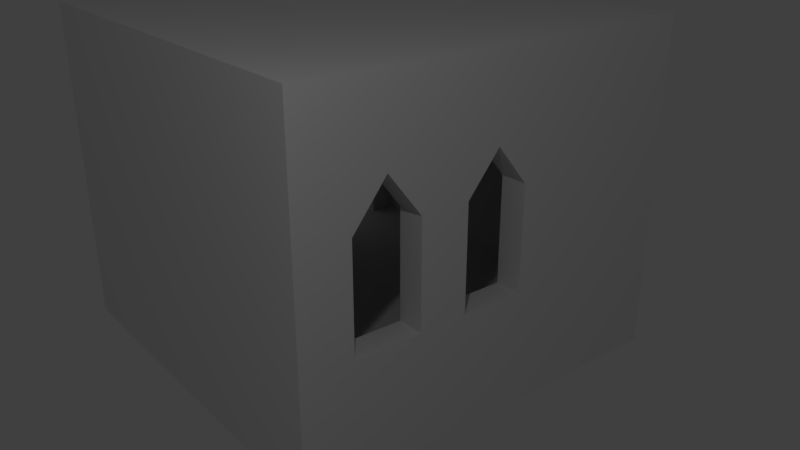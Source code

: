 # Source: room01.blend  (saved by Blender 2.78.0; exported with 4.5.12 LTS)
import bpy
from mathutils import Matrix  # noqa: F401  (used for matrix-valued properties, if any)

bpy.ops.wm.read_factory_settings(use_empty=True)
scene = bpy.context.scene
scene.name = 'Scene'

# ---- collections
col_collection_1 = bpy.data.collections.new('Collection 1'); scene.collection.children.link(col_collection_1)

# ---- materials (node trees are filled in below, after node groups)
mat_material = bpy.data.materials.new('Material')
mat_material.alpha_threshold = 0.0
mat_material.use_transparent_shadow = False
mat_material.roughness = 0.5
mat_material.line_color = (0.0, 0.0, 0.0, 1.0)

# ---- material node trees

# ---- world
world_world = bpy.data.worlds.new('World'); scene.world = world_world
world_world.color = (0.05088, 0.05088, 0.05088)
world_world.use_sun_shadow = False
world_world.sun_shadow_jitter_overblur = 0.0
world_world.cycles.sampling_method = 'MANUAL'

# ---- cameras
cam_camera = bpy.data.cameras.new('Camera')
cam_camera.clip_end = 100.0
cam_camera.lens = 35.0
cam_camera.sensor_width = 32.0
cam_camera.sensor_height = 18.0
cam_camera.ortho_scale = 7.314
cam_camera.dof.focus_distance = 0.0
cam_camera.dof.aperture_fstop = 128.0

# ---- lights
light_lamp = bpy.data.lights.new('Lamp', 'POINT')
light_lamp.transmission_factor = 0.0
light_lamp.cutoff_distance = 30.0
light_lamp.energy = 100.0
light_lamp.shadow_buffer_clip_start = 1.001
light_lamp.shadow_soft_size = 0.1
light_lamp.shadow_maximum_resolution = 0.006
light_lamp.use_absolute_resolution = True

# ---- meshes
me_cube = bpy.data.meshes.new('Cube')
me_cube.from_pydata([(1.0, 1.0, -1.0), (1.0, -1.0, -1.0), (-1.0, -1.0, -1.0), (-1.0, 1.0, -1.0), (1.0, -1.0, 1.0), (-1.0, -1.0, 1.0), (1.15, 1.0, -1.0), (1.15, -1.0, -1.0), (1.15, 1.0, 1.0), (1.15, -1.0, 1.0), (-1.0, -1.15, -1.0), (-1.0, -1.15, 1.0), (-1.15, -1.0, -1.0), (-1.15, 1.0, -1.0), (-1.15, 1.0, 1.0), (-1.15, -1.0, 1.0), (-1.15, -1.15, -1.0), (-1.15, -1.15, 1.0), (-1.0, 1.15, -1.0), (-1.0, 1.15, 1.0), (-1.15, 1.15, -1.0), (-1.15, 1.15, 1.0), (1.0, 1.15, -1.0), (1.0, 1.15, 1.0), (1.15, 1.15, -1.0), (1.15, 1.15, 1.0), (1.0, -1.15, -1.0), (1.0, -1.15, 1.0), (1.15, -1.15, -1.0), (1.15, -1.15, 1.0), (1.0, -1.0, 16.0), (-1.0, -1.0, 16.0), (1.15, 1.0, 16.0), (1.15, -1.0, 16.0), (-1.0, -1.15, 16.0), (-1.15, -1.0, 16.0), (-1.15, 1.0, 16.0), (-1.15, -1.15, 16.0), (-1.0, 1.15, 16.0), (-1.15, 1.15, 16.0), (1.0, 1.15, 16.0), (1.15, 1.15, 16.0), (1.15, -1.15, 16.0), (1.0, -1.15, 16.0), (1.0, 1.0, 18.0), (1.0, -1.0, 18.0), (-1.0, 1.0, 18.0), (-1.0, -1.0, 18.0), (1.15, 1.0, 18.0), (1.15, -1.0, 18.0), (-1.0, -1.15, 18.0), (-1.15, -1.0, 18.0), (-1.15, 1.0, 18.0), (-1.15, -1.15, 18.0), (-1.0, 1.15, 18.0), (-1.15, 1.15, 18.0), (1.0, 1.15, 18.0), (1.15, 1.15, 18.0), (1.15, -1.15, 18.0), (1.0, -1.15, 18.0), (-0.2261, -1.15, 1.0), (-0.8391, -1.15, 1.0), (-0.2261, -1.15, 16.0), (-0.8391, -1.15, 16.0), (-0.8391, -1.15, 11.37), (-0.2261, -1.15, 11.37), (-0.2261, -1.0, 1.0), (-0.8447, -1.0, 1.0), (-0.2261, -1.0, 16.0), (-0.8471, -1.0, 16.0), (-0.8391, -1.0, 11.37), (-0.2261, -1.0, 11.37), (0.8647, 1.15, 11.2), (1.0, 1.0, 1.0), (0.8647, 1.15, 1.0), (0.4959, 1.15, 11.2), (0.4959, 1.15, 16.0), (0.4959, 1.15, 1.0), (0.8647, 1.15, 16.0), (0.6803, 1.15, 13.56), (0.6803, 1.15, 16.0), (0.8647, 1.15, 5.421), (0.4959, 1.15, 5.421), (-0.1332, 1.15, 11.2), (0.226, 1.15, 11.2), (0.226, 1.15, 1.0), (-0.1332, 1.15, 1.0), (0.4959, 1.0, 1.0), (0.226, 1.15, 5.394), (-0.1332, 1.15, 5.394), (0.8647, 1.0, 11.2), (0.2268, 1.15, 16.0), (-0.1335, 1.15, 16.0), (0.8647, 1.0, 1.0), (0.6803, 1.0, 13.56), (0.04664, 1.15, 16.0), (0.04638, 1.15, 13.39), (1.0, 1.0, 16.0), (0.4959, 1.0, 11.2), (0.4959, 1.0, 5.421), (0.4959, 1.0, 16.0), (0.8647, 1.0, 16.0), (0.8647, 1.0, 5.421), (0.6803, 1.0, 16.0), (0.04638, 1.0, 13.39), (0.226, 1.0, 11.2), (0.226, 1.0, 1.0), (-0.1332, 1.0, 1.0), (-1.0, 1.0, 1.0), (0.226, 1.0, 5.394), (-0.1332, 1.0, 5.394), (-0.1332, 1.0, 11.2), (0.2268, 1.0, 16.0), (0.04664, 1.0, 16.0), (-0.1335, 1.0, 16.0), (-1.0, 1.0, 16.0), (-0.1351, -1.15, 16.0), (-0.1351, -1.15, 1.0), (1.0, -1.15, 2.902), (1.0, -1.15, 7.953), (-0.1351, -1.15, 2.902), (-0.1351, -1.15, 7.953), (0.2446, -1.15, 2.902), (0.2446, -1.15, 7.953), (0.7508, -1.15, 2.902), (0.7508, -1.15, 7.953), (0.2446, -1.597, 2.902), (0.2446, -1.597, 7.953), (0.7508, -1.597, 2.902), (0.7508, -1.597, 7.953), (-0.1352, -1.0, 1.0), (-0.1352, -1.0, 16.0), (1.0, -1.0, 3.151), (1.0, -1.0, 7.69), (-0.1352, -1.0, 3.151), (-0.1352, -1.0, 7.69), (0.7236, -1.0, 3.151), (0.7236, -1.0, 7.69), (0.2686, -1.0, 3.151), (0.2686, -1.0, 7.69), (0.7236, -1.574, 3.151), (0.7236, -1.574, 7.69), (0.2686, -1.574, 3.151), (0.2686, -1.574, 7.69)], [(5, 11), (63, 69), (62, 68)], [(0, 1, 2, 3), (73, 108, 5, 67, 66, 130, 4), (38, 39, 55, 54), (33, 32, 48, 49), (27, 4, 132, 133, 30, 43, 119, 118), (1, 7, 28, 26), (6, 8, 9, 7), (27, 26, 28, 29), (1, 0, 6, 7), (23, 74, 93, 73), (26, 27, 117, 60, 61, 11, 10), (2, 1, 26, 10), (2, 10, 16, 12), (23, 22, 18, 19, 86, 85, 77, 74), (27, 29, 42, 43, 119, 118), (8, 6, 24, 25), (0, 3, 18, 22), (12, 15, 14, 13), (3, 13, 20, 18), (3, 2, 12, 13), (22, 23, 25, 24), (15, 12, 16, 17), (10, 11, 17, 16), (19, 21, 39, 38), (19, 18, 20, 21), (70, 67, 5, 31, 69), (13, 14, 21, 20), (25, 23, 40, 41), (6, 0, 22, 24), (7, 9, 29, 28), (31, 115, 46, 47), (43, 42, 58, 59), (40, 78, 80, 76, 91, 95, 92, 38, 54, 56), (14, 15, 35, 36), (15, 17, 37, 35), (5, 108, 115, 31), (15, 5, 31, 35), (29, 9, 33, 42), (17, 11, 34, 37), (8, 25, 41, 32), (21, 14, 36, 39), (44, 45, 49, 48), (47, 46, 52, 51), (45, 47, 50, 59), (46, 44, 56, 54), (50, 47, 51, 53), (52, 46, 54, 55), (44, 48, 57, 56), (49, 45, 59, 58), (42, 33, 49, 58), (115, 38, 54, 46), (36, 35, 51, 52), (97, 30, 45, 44), (39, 36, 52, 55), (34, 63, 62, 116, 43, 59, 50), (41, 40, 56, 57), (35, 31, 47, 51), (43, 30, 45, 59), (40, 97, 44, 56), (35, 37, 53, 51), (32, 41, 57, 48), (37, 34, 50, 53), (30, 131, 68, 69, 31, 115, 97), (47, 45, 44, 46), (64, 65, 62, 63), (70, 64, 61, 67), (69, 68, 71, 70), (61, 60, 66, 67), (65, 64, 70, 71), (60, 65, 71, 66), (109, 106, 87, 99, 98, 100, 112, 105), (87, 93, 102, 99), (74, 77, 87, 93), (76, 80, 103, 100), (19, 38, 115, 108), (100, 98, 94, 103), (94, 90, 101, 103), (86, 19, 108, 107), (107, 106, 109, 110), (81, 102, 90, 72), (89, 110, 109, 88), (108, 107, 110, 111, 114, 115), (85, 86, 107, 106), (104, 105, 112, 113), (72, 90, 94, 79), (113, 114, 111, 104), (73, 97, 101, 90, 102, 93), (82, 99, 102, 81), (91, 76, 100, 112), (78, 40, 97, 101), (95, 91, 112, 113), (40, 23, 73, 97), (92, 95, 113, 114), (96, 104, 111, 83), (38, 92, 114, 115), (79, 94, 98, 75), (88, 109, 105, 84), (75, 98, 99, 82), (84, 105, 104, 96), (80, 78, 101, 103), (83, 111, 110, 89), (77, 85, 106, 87), (23, 74, 81, 72, 78, 40), (80, 78, 72, 79), (79, 75, 76, 80), (74, 77, 82, 81), (75, 82, 77, 85, 88, 84, 91, 76), (95, 91, 84, 96), (96, 83, 92, 95), (85, 86, 89, 88), (86, 19, 38, 92, 83, 89), (61, 64, 63, 34, 11), (62, 65, 60, 117, 120, 121, 116), (123, 125, 119, 43, 116, 121), (117, 27, 118, 124, 122, 120), (120, 122, 123, 121), (123, 122, 126, 127), (124, 118, 119, 125), (126, 128, 129, 127), (125, 123, 127, 129), (124, 125, 129, 128), (122, 124, 128, 126), (66, 71, 68, 131, 135, 134, 130), (137, 139, 135, 131, 30, 133), (4, 130, 134, 138, 136, 132), (132, 136, 137, 133), (138, 134, 135, 139), (137, 136, 140, 141), (139, 137, 141, 143), (138, 139, 143, 142), (136, 138, 142, 140), (141, 140, 142, 143), (132, 133, 30, 97, 73, 4), (9, 8, 32, 33)])
me_cube.materials.append(mat_material)
me_cube.use_remesh_preserve_volume = False
me_cube.use_remesh_preserve_attributes = False
me_cube.use_mirror_vertex_groups = False
me_cube.update()

# ---- objects
ob_cube = bpy.data.objects.new('Cube', me_cube)
ob_lamp = bpy.data.objects.new('Lamp', light_lamp)
ob_camera = bpy.data.objects.new('Camera', cam_camera)

# ---- transforms, parenting, visibility, modifiers, constraints
ob_cube.location = (0.0, 0.0, 0.2)
ob_cube.scale = (2.0, 2.0, 0.2)
ob_cube.lock_rotations_4d = False
ob_cube.empty_display_type = 'ARROWS'
ob_cube.lineart.crease_threshold = 0.0
ob_lamp.location = (4.076, 5.447, 6.859)
ob_lamp.rotation_euler = (0.6503, 0.05522, 1.866)
ob_lamp.lock_rotations_4d = False
ob_lamp.empty_display_type = 'ARROWS'
ob_lamp.color = (0.0, 0.0, 0.0, 0.0)
ob_lamp.lineart.crease_threshold = 0.0
ob_camera.location = (5.436, 7.576, 5.344)
ob_camera.rotation_euler = (1.162, -1.062e-05, 2.469)
ob_camera.lock_rotations_4d = False
ob_camera.empty_display_type = 'ARROWS'
ob_camera.color = (0.0, 0.0, 0.0, 0.0)
ob_camera.display_type = 'WIRE'
ob_camera.lineart.crease_threshold = 0.0

# ---- collection membership
col_collection_1.objects.link(ob_cube)
col_collection_1.objects.link(ob_lamp)
col_collection_1.objects.link(ob_camera)

# ---- scene / render settings (as saved in the file)
scene.camera = ob_camera
scene.frame_start = 1; scene.frame_end = 250; scene.frame_set(1)
scene.render.engine = 'BLENDER_EEVEE_NEXT'
scene.render.resolution_percentage = 50
scene.render.dither_intensity = 0.0
scene.cycles.use_denoising = False
scene.cycles.samples = 128
scene.cycles.sampling_pattern = 'TABULATED_SOBOL'
scene.cycles.light_sampling_threshold = 0.0
scene.cycles.use_adaptive_sampling = False
scene.cycles.use_light_tree = False
scene.cycles.blur_glossy = 0.0
scene.cycles.sample_clamp_indirect = 0.0
scene.view_settings.view_transform = 'Standard'
bpy.context.view_layer.update()

